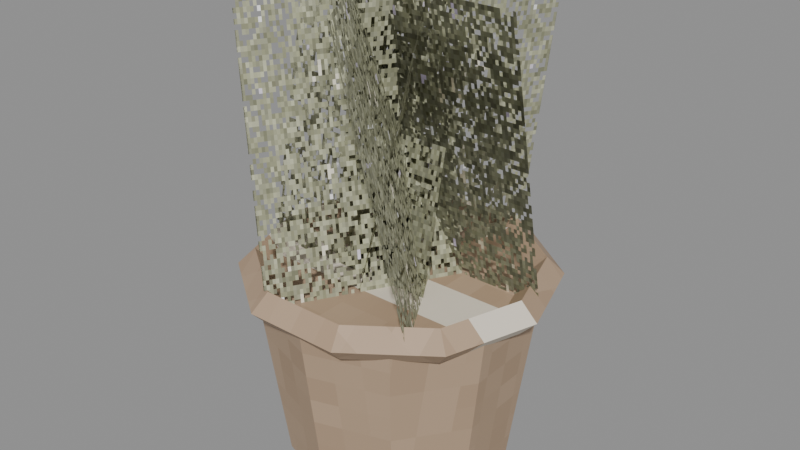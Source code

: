 # Source: flower_pot_e.blend  (saved by Blender 5.2.45; exported with 4.5.12 LTS)
import bpy
from mathutils import Matrix  # noqa: F401  (used for matrix-valued properties, if any)

bpy.ops.wm.read_factory_settings(use_empty=True)
scene = bpy.context.scene
scene.name = 'Scene'

# ---- images (referenced by path relative to the original .blend; pixels are not part of the script)
import os
ASSET_DIR = os.environ.get("B2B_ASSET_DIR", "")  # directory of the original .blend (textures are referenced by path, not embedded)
HERE = os.path.dirname(os.path.abspath(__file__))  # packed textures are extracted next to this script under _unpacked/

def load_image(name, relpath, width, height, colorspace="sRGB"):
    """Load a texture the original file referenced (path relative to the .blend, or extracted next to this script)."""
    p = next((c for c in (os.path.join(HERE, relpath), os.path.join(ASSET_DIR, relpath)) if relpath and os.path.exists(c)), "")
    if p:
        img = bpy.data.images.load(p, check_existing=True)
        img.name = name
    else:  # same state as the original file: an image datablock whose file is absent (Cycles renders it pink)
        img = bpy.data.images.new(name, width, height)
        img.source = "FILE"
        img.filepath = "//" + (relpath or name)
    img.colorspace_settings.name = colorspace
    return img
img_m_e_ceramic_png = load_image('m_e_ceramic.png', '_unpacked/m_e_ceramic.99da9286.png', 64, 64, 'sRGB')
img_m_e_flowers_png = load_image('m_e_flowers.png', '_unpacked/m_e_flowers.28a512aa.png', 64, 64, 'sRGB')

# ---- materials (node trees are filled in below, after node groups)
mat_e_ceramic = bpy.data.materials.new('e_ceramic')
mat_e_coal = bpy.data.materials.new('e_coal')
mat_e_flowers = bpy.data.materials.new('e_flowers')

# ---- material node trees
mat_e_ceramic.use_nodes = True; mat_e_ceramic.node_tree.nodes.clear()
_N = mat_e_ceramic.node_tree.nodes; _L = mat_e_ceramic.node_tree.links
n0 = _N.new('ShaderNodeBsdfPrincipled'); n0.name = 'Principled BSDF'; n0.location = (-200, 100)
n0.inputs[2].default_value = 0.6
n0.inputs[10].default_value = 0.005
n1 = _N.new('ShaderNodeOutputMaterial'); n1.name = 'Material Output'; n1.location = (200, 100)
n2 = _N.new('ShaderNodeTexImage'); n2.name = 'Image Texture'; n2.location = (0, 0)
n2.image = img_m_e_ceramic_png
n2.interpolation = 'Closest'
_L.new(n0.outputs[0], n1.inputs[0])
_L.new(n2.outputs[0], n0.inputs[0])
n1.is_active_output = True
mat_e_coal.use_nodes = True; mat_e_coal.node_tree.nodes.clear()
_N = mat_e_coal.node_tree.nodes; _L = mat_e_coal.node_tree.links
n0 = _N.new('ShaderNodeBsdfPrincipled'); n0.name = 'Principled BSDF'; n0.location = (-200, 100)
n0.inputs[0].default_value = (0.06, 0.05, 0.05, 1.0)
n0.inputs[2].default_value = 0.9
n0.inputs[10].default_value = 0.005
n1 = _N.new('ShaderNodeOutputMaterial'); n1.name = 'Material Output'; n1.location = (200, 100)
_L.new(n0.outputs[0], n1.inputs[0])
n1.is_active_output = True
mat_e_flowers.use_nodes = True; mat_e_flowers.node_tree.nodes.clear()
_N = mat_e_flowers.node_tree.nodes; _L = mat_e_flowers.node_tree.links
n0 = _N.new('ShaderNodeBsdfPrincipled'); n0.name = 'Principled BSDF'; n0.location = (-200, 100)
n0.inputs[2].default_value = 0.9
n0.inputs[10].default_value = 0.005
n1 = _N.new('ShaderNodeOutputMaterial'); n1.name = 'Material Output'; n1.location = (200, 100)
n2 = _N.new('ShaderNodeTexImage'); n2.name = 'Image Texture'; n2.location = (0, 0)
n2.image = img_m_e_flowers_png
n2.interpolation = 'Closest'
n3 = _N.new('ShaderNodeMath'); n3.name = 'Math'; n3.location = (0, 0)
n3.operation = 'GREATER_THAN'
_L.new(n0.outputs[0], n1.inputs[0])
_L.new(n2.outputs[0], n0.inputs[0])
_L.new(n2.outputs[1], n3.inputs[0])
_L.new(n3.outputs[0], n0.inputs[4])
n1.is_active_output = True

# ---- meshes
me_body_mesh = bpy.data.meshes.new('body_mesh')
me_body_mesh.from_pydata([(0.0, 0.13, 0.0), (0.0, 0.16, 0.22), (0.07641, 0.1052, 0.0), (0.09405, 0.1294, 0.22), (0.1236, 0.04017, 0.0), (0.1522, 0.04944, 0.22), (0.1236, -0.04017, 0.0), (0.1522, -0.04944, 0.22), (0.07641, -0.1052, 0.0), (0.09405, -0.1294, 0.22), (0.0, -0.13, 0.0), (0.0, -0.16, 0.22), (-0.07641, -0.1052, 0.0), (-0.09405, -0.1294, 0.22), (-0.1236, -0.04017, 0.0), (-0.1522, -0.04944, 0.22), (-0.1236, 0.04017, 0.0), (-0.1522, 0.04944, 0.22), (-0.07641, 0.1052, 0.0), (-0.09405, 0.1294, 0.22), (0.18, 0.0, 0.22), (0.16, 0.0, 0.24), (0.14, 0.0, 0.22), (0.16, 0.0, 0.2), (0.1456, 0.1058, 0.22), (0.1294, 0.09405, 0.24), (0.1133, 0.08229, 0.22), (0.1294, 0.09405, 0.2), (0.05562, 0.1712, 0.22), (0.04944, 0.1522, 0.24), (0.04326, 0.1331, 0.22), (0.04944, 0.1522, 0.2), (-0.05562, 0.1712, 0.22), (-0.04944, 0.1522, 0.24), (-0.04326, 0.1331, 0.22), (-0.04944, 0.1522, 0.2), (-0.1456, 0.1058, 0.22), (-0.1294, 0.09405, 0.24), (-0.1133, 0.08229, 0.22), (-0.1294, 0.09405, 0.2), (-0.18, 2.204e-17, 0.22), (-0.16, 1.959e-17, 0.24), (-0.14, 1.715e-17, 0.22), (-0.16, 1.959e-17, 0.2), (-0.1456, -0.1058, 0.22), (-0.1294, -0.09405, 0.24), (-0.1133, -0.08229, 0.22), (-0.1294, -0.09405, 0.2), (-0.05562, -0.1712, 0.22), (-0.04944, -0.1522, 0.24), (-0.04326, -0.1331, 0.22), (-0.04944, -0.1522, 0.2), (0.05562, -0.1712, 0.22), (0.04944, -0.1522, 0.24), (0.04326, -0.1331, 0.22), (0.04944, -0.1522, 0.2), (0.1456, -0.1058, 0.22), (0.1294, -0.09405, 0.24), (0.1133, -0.08229, 0.22), (0.1294, -0.09405, 0.2), (0.0, 0.14, 0.205), (0.0, 0.14, 0.215), (0.08229, 0.1133, 0.205), (0.08229, 0.1133, 0.215), (0.1331, 0.04326, 0.205), (0.1331, 0.04326, 0.215), (0.1331, -0.04326, 0.205), (0.1331, -0.04326, 0.215), (0.08229, -0.1133, 0.205), (0.08229, -0.1133, 0.215), (0.0, -0.14, 0.205), (0.0, -0.14, 0.215), (-0.08229, -0.1133, 0.205), (-0.08229, -0.1133, 0.215), (-0.1331, -0.04326, 0.205), (-0.1331, -0.04326, 0.215), (-0.1331, 0.04326, 0.205), (-0.1331, 0.04326, 0.215), (-0.08229, 0.1133, 0.205), (-0.08229, 0.1133, 0.215), (-0.06, 0.03534, 0.2137), (0.16, 0.03534, 0.2137), (0.16, -0.03534, 0.5463), (-0.06, -0.03534, 0.5463), (-0.06, 0.03534, 0.2137), (0.16, 0.03534, 0.2137), (0.16, -0.03534, 0.5463), (-0.06, -0.03534, 0.5463), (-0.06061, -0.03429, 0.2137), (0.04939, 0.1562, 0.2137), (0.1106, 0.1209, 0.5463), (0.0006097, -0.06963, 0.5463), (-0.06061, -0.03429, 0.2137), (0.04939, 0.1562, 0.2137), (0.1106, 0.1209, 0.5463), (0.0006097, -0.06963, 0.5463), (-0.0006097, -0.06963, 0.2137), (-0.1106, 0.1209, 0.2137), (-0.04939, 0.1562, 0.5463), (0.06061, -0.03429, 0.5463), (-0.0006097, -0.06963, 0.2137), (-0.1106, 0.1209, 0.2137), (-0.04939, 0.1562, 0.5463), (0.06061, -0.03429, 0.5463), (0.06, -0.03534, 0.2137), (-0.16, -0.03534, 0.2137), (-0.16, 0.03534, 0.5463), (0.06, 0.03534, 0.5463), (0.06, -0.03534, 0.2137), (-0.16, -0.03534, 0.2137), (-0.16, 0.03534, 0.5463), (0.06, 0.03534, 0.5463), (0.06061, 0.03429, 0.2137), (-0.04939, -0.1562, 0.2137), (-0.1106, -0.1209, 0.5463), (-0.0006097, 0.06963, 0.5463), (0.06061, 0.03429, 0.2137), (-0.04939, -0.1562, 0.2137), (-0.1106, -0.1209, 0.5463), (-0.0006097, 0.06963, 0.5463), (0.0006097, 0.06963, 0.2137), (0.1106, -0.1209, 0.2137), (0.04939, -0.1562, 0.5463), (-0.06061, 0.03429, 0.5463), (0.0006097, 0.06963, 0.2137), (0.1106, -0.1209, 0.2137), (0.04939, -0.1562, 0.5463), (-0.06061, 0.03429, 0.5463)], [], [(0, 1, 3, 2), (2, 3, 5, 4), (4, 5, 7, 6), (6, 7, 9, 8), (8, 9, 11, 10), (10, 11, 13, 12), (12, 13, 15, 14), (14, 15, 17, 16), (3, 1, 19, 17, 15, 13, 11, 9, 7, 5), (16, 17, 19, 18), (18, 19, 1, 0), (0, 2, 4, 6, 8, 10, 12, 14, 16, 18), (20, 24, 25, 21), (21, 25, 26, 22), (22, 26, 27, 23), (23, 27, 24, 20), (24, 28, 29, 25), (25, 29, 30, 26), (26, 30, 31, 27), (27, 31, 28, 24), (28, 32, 33, 29), (29, 33, 34, 30), (30, 34, 35, 31), (31, 35, 32, 28), (32, 36, 37, 33), (33, 37, 38, 34), (34, 38, 39, 35), (35, 39, 36, 32), (36, 40, 41, 37), (37, 41, 42, 38), (38, 42, 43, 39), (39, 43, 40, 36), (40, 44, 45, 41), (41, 45, 46, 42), (42, 46, 47, 43), (43, 47, 44, 40), (44, 48, 49, 45), (45, 49, 50, 46), (46, 50, 51, 47), (47, 51, 48, 44), (48, 52, 53, 49), (49, 53, 54, 50), (50, 54, 55, 51), (51, 55, 52, 48), (52, 56, 57, 53), (53, 57, 58, 54), (54, 58, 59, 55), (55, 59, 56, 52), (56, 20, 21, 57), (57, 21, 22, 58), (58, 22, 23, 59), (59, 23, 20, 56), (60, 61, 63, 62), (62, 63, 65, 64), (64, 65, 67, 66), (66, 67, 69, 68), (68, 69, 71, 70), (70, 71, 73, 72), (72, 73, 75, 74), (74, 75, 77, 76), (63, 61, 79, 77, 75, 73, 71, 69, 67, 65), (76, 77, 79, 78), (78, 79, 61, 60), (60, 62, 64, 66, 68, 70, 72, 74, 76, 78), (80, 81, 82, 83), (87, 86, 85, 84), (88, 89, 90, 91), (95, 94, 93, 92), (96, 97, 98, 99), (103, 102, 101, 100), (104, 105, 106, 107), (111, 110, 109, 108), (112, 113, 114, 115), (119, 118, 117, 116), (120, 121, 122, 123), (127, 126, 125, 124)])
me_body_mesh.polygons.foreach_set('material_index', [0, 0, 0, 0, 0, 0, 0, 0, 0, 0, 0, 0, 0, 0, 0, 0, 0, 0, 0, 0, 0, 0, 0, 0, 0, 0, 0, 0, 0, 0, 0, 0, 0, 0, 0, 0, 0, 0, 0, 0, 0, 0, 0, 0, 0, 0, 0, 0, 0, 0, 0, 0, 1, 1, 1, 1, 1, 1, 1, 1, 1, 1, 1, 1, 2, 2, 2, 2, 2, 2, 2, 2, 2, 2, 2, 2])
_uv = me_body_mesh.uv_layers.new(name='Float2')
_uv.uv.foreach_set('vector', [0.0, 0.0, 0.0, 0.11, 0.04702, 0.11, 0.03821, 0.0, 0.05259, 0.0, 0.06472, 0.11, 0.02472, 0.11, 0.02009, 0.0, 0.02009, 0.0, 0.02472, 0.11, -0.02472, 0.11, -0.02009, 0.0, -0.02009, 0.0, -0.02472, 0.11, -0.06472, 0.11, -0.05259, 0.0, 0.03821, 0.0, 0.04702, 0.11, 0.0, 0.11, 0.0, 0.0, 0.0, 0.0, 0.0, 0.11, -0.04702, 0.11, -0.03821, 0.0, -0.05259, 0.0, -0.06472, 0.11, -0.02472, 0.11, -0.02009, 0.0, -0.02009, 0.0, -0.02472, 0.11, 0.02472, 0.11, 0.02009, 0.0, 0.04702, 0.06472, 0.0, 0.08, -0.04702, 0.06472, -0.07608, 0.02472, -0.07608, -0.02472, -0.04702, -0.06472, 0.0, -0.08, 0.04702, -0.06472, 0.07608, -0.02472, 0.07608, 0.02472, 0.02009, 0.0, 0.02472, 0.11, 0.06472, 0.11, 0.05259, 0.0, -0.03821, 0.0, -0.04702, 0.11, 0.0, 0.11, 0.0, 0.0, 0.0, 0.065, 0.03821, 0.05259, 0.06182, 0.02009, 0.06182, -0.02009, 0.03821, -0.05259, 0.0, -0.065, -0.03821, -0.05259, -0.06182, -0.02009, -0.06182, 0.02009, -0.03821, 0.05259, 0.09, 0.0, 0.07281, 0.0529, 0.06472, 0.04702, 0.08, 0.0, 0.08, 0.0, 0.06472, 0.04702, 0.05663, 0.04114, 0.07, 0.0, 0.07, 0.0, 0.05663, 0.04114, 0.06472, 0.04702, 0.08, 0.0, 0.08, 0.0, 0.06472, 0.04702, 0.07281, 0.0529, 0.09, 0.0, 0.07281, 0.0529, 0.02781, 0.0856, 0.02472, 0.07608, 0.06472, 0.04702, 0.06472, 0.04702, 0.02472, 0.07608, 0.02163, 0.06657, 0.05663, 0.04114, 0.05663, 0.04114, 0.02163, 0.06657, 0.02472, 0.07608, 0.06472, 0.04702, 0.06472, 0.04702, 0.02472, 0.07608, 0.02781, 0.0856, 0.07281, 0.0529, 0.02781, 0.11, -0.02781, 0.11, -0.02472, 0.12, 0.02472, 0.12, 0.02472, 0.12, -0.02472, 0.12, -0.02163, 0.11, 0.02163, 0.11, 0.02163, 0.11, -0.02163, 0.11, -0.02472, 0.1, 0.02472, 0.1, 0.02472, 0.1, -0.02472, 0.1, -0.02781, 0.11, 0.02781, 0.11, -0.02781, 0.0856, -0.07281, 0.0529, -0.06472, 0.04702, -0.02472, 0.07608, -0.02472, 0.07608, -0.06472, 0.04702, -0.05663, 0.04114, -0.02163, 0.06657, -0.02163, 0.06657, -0.05663, 0.04114, -0.06472, 0.04702, -0.02472, 0.07608, -0.02472, 0.07608, -0.06472, 0.04702, -0.07281, 0.0529, -0.02781, 0.0856, -0.07281, 0.0529, -0.09, 1.102e-17, -0.08, 9.797e-18, -0.06472, 0.04702, -0.06472, 0.04702, -0.08, 9.797e-18, -0.07, 8.573e-18, -0.05663, 0.04114, -0.05663, 0.04114, -0.07, 8.573e-18, -0.08, 9.797e-18, -0.06472, 0.04702, -0.06472, 0.04702, -0.08, 9.797e-18, -0.09, 1.102e-17, -0.07281, 0.0529, -0.09, 1.102e-17, -0.07281, -0.0529, -0.06472, -0.04702, -0.08, 9.797e-18, -0.08, 9.797e-18, -0.06472, -0.04702, -0.05663, -0.04114, -0.07, 8.573e-18, -0.07, 8.573e-18, -0.05663, -0.04114, -0.06472, -0.04702, -0.08, 9.797e-18, -0.08, 9.797e-18, -0.06472, -0.04702, -0.07281, -0.0529, -0.09, 1.102e-17, -0.07281, -0.0529, -0.02781, -0.0856, -0.02472, -0.07608, -0.06472, -0.04702, -0.06472, -0.04702, -0.02472, -0.07608, -0.02163, -0.06657, -0.05663, -0.04114, -0.05663, -0.04114, -0.02163, -0.06657, -0.02472, -0.07608, -0.06472, -0.04702, -0.06472, -0.04702, -0.02472, -0.07608, -0.02781, -0.0856, -0.07281, -0.0529, -0.02781, 0.11, 0.02781, 0.11, 0.02472, 0.12, -0.02472, 0.12, -0.02472, 0.12, 0.02472, 0.12, 0.02163, 0.11, -0.02163, 0.11, -0.02163, 0.11, 0.02163, 0.11, 0.02472, 0.1, -0.02472, 0.1, -0.02472, 0.1, 0.02472, 0.1, 0.02781, 0.11, -0.02781, 0.11, 0.02781, -0.0856, 0.07281, -0.0529, 0.06472, -0.04702, 0.02472, -0.07608, 0.02472, -0.07608, 0.06472, -0.04702, 0.05663, -0.04114, 0.02163, -0.06657, 0.02163, -0.06657, 0.05663, -0.04114, 0.06472, -0.04702, 0.02472, -0.07608, 0.02472, -0.07608, 0.06472, -0.04702, 0.07281, -0.0529, 0.02781, -0.0856, 0.07281, -0.0529, 0.09, 0.0, 0.08, 0.0, 0.06472, -0.04702, 0.06472, -0.04702, 0.08, 0.0, 0.07, 0.0, 0.05663, -0.04114, 0.05663, -0.04114, 0.07, 0.0, 0.08, 0.0, 0.06472, -0.04702, 0.06472, -0.04702, 0.08, 0.0, 0.09, 0.0, 0.07281, -0.0529, 0.0, 0.1025, 0.0, 0.1075, 0.04114, 0.1075, 0.04114, 0.1025, 0.05663, 0.1025, 0.05663, 0.1075, 0.02163, 0.1075, 0.02163, 0.1025, 0.02163, 0.1025, 0.02163, 0.1075, -0.02163, 0.1075, -0.02163, 0.1025, -0.02163, 0.1025, -0.02163, 0.1075, -0.05663, 0.1075, -0.05663, 0.1025, 0.04114, 0.1025, 0.04114, 0.1075, 0.0, 0.1075, 0.0, 0.1025, 0.0, 0.1025, 0.0, 0.1075, -0.04114, 0.1075, -0.04114, 0.1025, -0.05663, 0.1025, -0.05663, 0.1075, -0.02163, 0.1075, -0.02163, 0.1025, -0.02163, 0.1025, -0.02163, 0.1075, 0.02163, 0.1075, 0.02163, 0.1025, 0.04114, 0.05663, 0.0, 0.07, -0.04114, 0.05663, -0.06657, 0.02163, -0.06657, -0.02163, -0.04114, -0.05663, 0.0, -0.07, 0.04114, -0.05663, 0.06657, -0.02163, 0.06657, 0.02163, 0.02163, 0.1025, 0.02163, 0.1075, 0.05663, 0.1075, 0.05663, 0.1025, -0.04114, 0.1025, -0.04114, 0.1075, 0.0, 0.1075, 0.0, 0.1025, 0.0, 0.07, 0.04114, 0.05663, 0.06657, 0.02163, 0.06657, -0.02163, 0.04114, -0.05663, 0.0, -0.07, -0.04114, -0.05663, -0.06657, -0.02163, -0.06657, 0.02163, -0.04114, 0.05663, 0.0, 0.0, 1.0, 0.0, 1.0, 1.0, 0.0, 1.0, 0.0, 1.0, 1.0, 1.0, 1.0, 0.0, 0.0, 0.0, 0.0, 0.0, 1.0, 0.0, 1.0, 1.0, 0.0, 1.0, 0.0, 1.0, 1.0, 1.0, 1.0, 0.0, 0.0, 0.0, 0.0, 0.0, 1.0, 0.0, 1.0, 1.0, 0.0, 1.0, 0.0, 1.0, 1.0, 1.0, 1.0, 0.0, 0.0, 0.0, 0.0, 0.0, 1.0, 0.0, 1.0, 1.0, 0.0, 1.0, 0.0, 1.0, 1.0, 1.0, 1.0, 0.0, 0.0, 0.0, 0.0, 0.0, 1.0, 0.0, 1.0, 1.0, 0.0, 1.0, 0.0, 1.0, 1.0, 1.0, 1.0, 0.0, 0.0, 0.0, 0.0, 0.0, 1.0, 0.0, 1.0, 1.0, 0.0, 1.0, 0.0, 1.0, 1.0, 1.0, 1.0, 0.0, 0.0, 0.0])
me_body_mesh.materials.append(mat_e_ceramic)
me_body_mesh.materials.append(mat_e_coal)
me_body_mesh.materials.append(mat_e_flowers)
me_body_mesh.update()

# ---- objects
ob_body = bpy.data.objects.new('body', me_body_mesh)

# ---- transforms, parenting, visibility, modifiers, constraints
ob_body.location = (0.0, 0.0, 0.0)

# ---- collection membership
scene.collection.objects.link(ob_body)

# ---- scene / render settings (as saved in the file)
scene.frame_start = 1; scene.frame_end = 250; scene.frame_set(1)
scene.render.engine = 'BLENDER_EEVEE_NEXT'
scene.render.bake_bias = 0.0
scene.render.bake_samples = 0
scene.render.compositor_device = 'GPU'
scene.eevee.use_volume_custom_range = False
scene.eevee.fast_gi_thickness_near = 0.1
scene.eevee.fast_gi_thickness_far = 0.0
scene.eevee.ray_tracing_options.screen_trace_thickness = 0.1
bpy.context.view_layer.update()

# ---- added for rendering (the .blend has no active camera and no usable light): camera, sun + grey world if the file has none
cam_auto = bpy.data.cameras.new('AutoCamera')
cam_auto.lens = 50.0
cam_auto.sensor_width = 36.0
cam_auto.clip_end = 1000.0
ob_auto_camera = bpy.data.objects.new('AutoCamera', cam_auto)
scene.collection.objects.link(ob_auto_camera)
ob_auto_camera.location = (0.683197, -0.819836, 0.8197)
ob_auto_camera.rotation_euler = (1.09748, -7.21219e-08, 0.694738)
scene.camera = ob_auto_camera
light_auto_sun = bpy.data.lights.new('AutoSun', 'SUN')
light_auto_sun.energy = 3.0
light_auto_sun.angle = 0.0523599
ob_auto_sun = bpy.data.objects.new('AutoSun', light_auto_sun)
scene.collection.objects.link(ob_auto_sun)
ob_auto_sun.rotation_euler = (0.872665, 0.174533, 0.523599)
if scene.world is None:
    world_auto = bpy.data.worlds.new('AutoWorld')
    world_auto.color = (0.3, 0.3, 0.3)
    scene.world = world_auto
bpy.context.view_layer.update()
